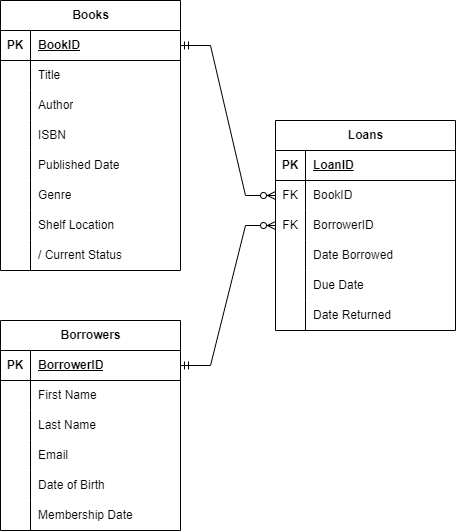

The diagram above was exported from draw.io. Its source (the exported page's mxGraphModel, read from the mxfile embedded in the PNG):
<mxGraphModel dx="1434" dy="884" grid="1" gridSize="10" guides="1" tooltips="1" connect="1" arrows="1" fold="1" page="1" pageScale="1" pageWidth="850" pageHeight="1100" math="0" shadow="0" extFonts="Permanent Marker^https://fonts.googleapis.com/css?family=Permanent+Marker">
  <root>
    <mxCell id="0" />
    <mxCell id="1" parent="0" />
    <mxCell id="6yI4Ty7hzJfMrv7OWKBQ-1" value="Books" style="shape=table;startSize=30;container=1;collapsible=1;childLayout=tableLayout;fixedRows=1;rowLines=0;fontStyle=1;align=center;resizeLast=1;html=1;" parent="1" vertex="1">
      <mxGeometry x="240" y="270" width="180" height="270" as="geometry" />
    </mxCell>
    <mxCell id="6yI4Ty7hzJfMrv7OWKBQ-2" value="" style="shape=tableRow;horizontal=0;startSize=0;swimlaneHead=0;swimlaneBody=0;fillColor=none;collapsible=0;dropTarget=0;points=[[0,0.5],[1,0.5]];portConstraint=eastwest;top=0;left=0;right=0;bottom=1;" parent="6yI4Ty7hzJfMrv7OWKBQ-1" vertex="1">
      <mxGeometry y="30" width="180" height="30" as="geometry" />
    </mxCell>
    <mxCell id="6yI4Ty7hzJfMrv7OWKBQ-3" value="PK" style="shape=partialRectangle;connectable=0;fillColor=none;top=0;left=0;bottom=0;right=0;fontStyle=1;overflow=hidden;whiteSpace=wrap;html=1;" parent="6yI4Ty7hzJfMrv7OWKBQ-2" vertex="1">
      <mxGeometry width="30" height="30" as="geometry">
        <mxRectangle width="30" height="30" as="alternateBounds" />
      </mxGeometry>
    </mxCell>
    <mxCell id="6yI4Ty7hzJfMrv7OWKBQ-4" value="BookID" style="shape=partialRectangle;connectable=0;fillColor=none;top=0;left=0;bottom=0;right=0;align=left;spacingLeft=6;fontStyle=5;overflow=hidden;whiteSpace=wrap;html=1;" parent="6yI4Ty7hzJfMrv7OWKBQ-2" vertex="1">
      <mxGeometry x="30" width="150" height="30" as="geometry">
        <mxRectangle width="150" height="30" as="alternateBounds" />
      </mxGeometry>
    </mxCell>
    <mxCell id="6yI4Ty7hzJfMrv7OWKBQ-5" value="" style="shape=tableRow;horizontal=0;startSize=0;swimlaneHead=0;swimlaneBody=0;fillColor=none;collapsible=0;dropTarget=0;points=[[0,0.5],[1,0.5]];portConstraint=eastwest;top=0;left=0;right=0;bottom=0;" parent="6yI4Ty7hzJfMrv7OWKBQ-1" vertex="1">
      <mxGeometry y="60" width="180" height="30" as="geometry" />
    </mxCell>
    <mxCell id="6yI4Ty7hzJfMrv7OWKBQ-6" value="" style="shape=partialRectangle;connectable=0;fillColor=none;top=0;left=0;bottom=0;right=0;editable=1;overflow=hidden;whiteSpace=wrap;html=1;" parent="6yI4Ty7hzJfMrv7OWKBQ-5" vertex="1">
      <mxGeometry width="30" height="30" as="geometry">
        <mxRectangle width="30" height="30" as="alternateBounds" />
      </mxGeometry>
    </mxCell>
    <mxCell id="6yI4Ty7hzJfMrv7OWKBQ-7" value="Title" style="shape=partialRectangle;connectable=0;fillColor=none;top=0;left=0;bottom=0;right=0;align=left;spacingLeft=6;overflow=hidden;whiteSpace=wrap;html=1;" parent="6yI4Ty7hzJfMrv7OWKBQ-5" vertex="1">
      <mxGeometry x="30" width="150" height="30" as="geometry">
        <mxRectangle width="150" height="30" as="alternateBounds" />
      </mxGeometry>
    </mxCell>
    <mxCell id="6yI4Ty7hzJfMrv7OWKBQ-8" value="" style="shape=tableRow;horizontal=0;startSize=0;swimlaneHead=0;swimlaneBody=0;fillColor=none;collapsible=0;dropTarget=0;points=[[0,0.5],[1,0.5]];portConstraint=eastwest;top=0;left=0;right=0;bottom=0;" parent="6yI4Ty7hzJfMrv7OWKBQ-1" vertex="1">
      <mxGeometry y="90" width="180" height="30" as="geometry" />
    </mxCell>
    <mxCell id="6yI4Ty7hzJfMrv7OWKBQ-9" value="" style="shape=partialRectangle;connectable=0;fillColor=none;top=0;left=0;bottom=0;right=0;editable=1;overflow=hidden;whiteSpace=wrap;html=1;" parent="6yI4Ty7hzJfMrv7OWKBQ-8" vertex="1">
      <mxGeometry width="30" height="30" as="geometry">
        <mxRectangle width="30" height="30" as="alternateBounds" />
      </mxGeometry>
    </mxCell>
    <mxCell id="6yI4Ty7hzJfMrv7OWKBQ-10" value="Author" style="shape=partialRectangle;connectable=0;fillColor=none;top=0;left=0;bottom=0;right=0;align=left;spacingLeft=6;overflow=hidden;whiteSpace=wrap;html=1;" parent="6yI4Ty7hzJfMrv7OWKBQ-8" vertex="1">
      <mxGeometry x="30" width="150" height="30" as="geometry">
        <mxRectangle width="150" height="30" as="alternateBounds" />
      </mxGeometry>
    </mxCell>
    <mxCell id="6yI4Ty7hzJfMrv7OWKBQ-11" value="" style="shape=tableRow;horizontal=0;startSize=0;swimlaneHead=0;swimlaneBody=0;fillColor=none;collapsible=0;dropTarget=0;points=[[0,0.5],[1,0.5]];portConstraint=eastwest;top=0;left=0;right=0;bottom=0;" parent="6yI4Ty7hzJfMrv7OWKBQ-1" vertex="1">
      <mxGeometry y="120" width="180" height="30" as="geometry" />
    </mxCell>
    <mxCell id="6yI4Ty7hzJfMrv7OWKBQ-12" value="" style="shape=partialRectangle;connectable=0;fillColor=none;top=0;left=0;bottom=0;right=0;editable=1;overflow=hidden;whiteSpace=wrap;html=1;" parent="6yI4Ty7hzJfMrv7OWKBQ-11" vertex="1">
      <mxGeometry width="30" height="30" as="geometry">
        <mxRectangle width="30" height="30" as="alternateBounds" />
      </mxGeometry>
    </mxCell>
    <mxCell id="6yI4Ty7hzJfMrv7OWKBQ-13" value="ISBN" style="shape=partialRectangle;connectable=0;fillColor=none;top=0;left=0;bottom=0;right=0;align=left;spacingLeft=6;overflow=hidden;whiteSpace=wrap;html=1;" parent="6yI4Ty7hzJfMrv7OWKBQ-11" vertex="1">
      <mxGeometry x="30" width="150" height="30" as="geometry">
        <mxRectangle width="150" height="30" as="alternateBounds" />
      </mxGeometry>
    </mxCell>
    <mxCell id="6yI4Ty7hzJfMrv7OWKBQ-14" value="" style="shape=tableRow;horizontal=0;startSize=0;swimlaneHead=0;swimlaneBody=0;fillColor=none;collapsible=0;dropTarget=0;points=[[0,0.5],[1,0.5]];portConstraint=eastwest;top=0;left=0;right=0;bottom=0;" parent="6yI4Ty7hzJfMrv7OWKBQ-1" vertex="1">
      <mxGeometry y="150" width="180" height="30" as="geometry" />
    </mxCell>
    <mxCell id="6yI4Ty7hzJfMrv7OWKBQ-15" value="" style="shape=partialRectangle;connectable=0;fillColor=none;top=0;left=0;bottom=0;right=0;editable=1;overflow=hidden;whiteSpace=wrap;html=1;" parent="6yI4Ty7hzJfMrv7OWKBQ-14" vertex="1">
      <mxGeometry width="30" height="30" as="geometry">
        <mxRectangle width="30" height="30" as="alternateBounds" />
      </mxGeometry>
    </mxCell>
    <mxCell id="6yI4Ty7hzJfMrv7OWKBQ-16" value="Published Date" style="shape=partialRectangle;connectable=0;fillColor=none;top=0;left=0;bottom=0;right=0;align=left;spacingLeft=6;overflow=hidden;whiteSpace=wrap;html=1;" parent="6yI4Ty7hzJfMrv7OWKBQ-14" vertex="1">
      <mxGeometry x="30" width="150" height="30" as="geometry">
        <mxRectangle width="150" height="30" as="alternateBounds" />
      </mxGeometry>
    </mxCell>
    <mxCell id="6yI4Ty7hzJfMrv7OWKBQ-17" value="" style="shape=tableRow;horizontal=0;startSize=0;swimlaneHead=0;swimlaneBody=0;fillColor=none;collapsible=0;dropTarget=0;points=[[0,0.5],[1,0.5]];portConstraint=eastwest;top=0;left=0;right=0;bottom=0;" parent="6yI4Ty7hzJfMrv7OWKBQ-1" vertex="1">
      <mxGeometry y="180" width="180" height="30" as="geometry" />
    </mxCell>
    <mxCell id="6yI4Ty7hzJfMrv7OWKBQ-18" value="" style="shape=partialRectangle;connectable=0;fillColor=none;top=0;left=0;bottom=0;right=0;editable=1;overflow=hidden;whiteSpace=wrap;html=1;" parent="6yI4Ty7hzJfMrv7OWKBQ-17" vertex="1">
      <mxGeometry width="30" height="30" as="geometry">
        <mxRectangle width="30" height="30" as="alternateBounds" />
      </mxGeometry>
    </mxCell>
    <mxCell id="6yI4Ty7hzJfMrv7OWKBQ-19" value="Genre" style="shape=partialRectangle;connectable=0;fillColor=none;top=0;left=0;bottom=0;right=0;align=left;spacingLeft=6;overflow=hidden;whiteSpace=wrap;html=1;" parent="6yI4Ty7hzJfMrv7OWKBQ-17" vertex="1">
      <mxGeometry x="30" width="150" height="30" as="geometry">
        <mxRectangle width="150" height="30" as="alternateBounds" />
      </mxGeometry>
    </mxCell>
    <mxCell id="6yI4Ty7hzJfMrv7OWKBQ-20" value="" style="shape=tableRow;horizontal=0;startSize=0;swimlaneHead=0;swimlaneBody=0;fillColor=none;collapsible=0;dropTarget=0;points=[[0,0.5],[1,0.5]];portConstraint=eastwest;top=0;left=0;right=0;bottom=0;" parent="6yI4Ty7hzJfMrv7OWKBQ-1" vertex="1">
      <mxGeometry y="210" width="180" height="30" as="geometry" />
    </mxCell>
    <mxCell id="6yI4Ty7hzJfMrv7OWKBQ-21" value="" style="shape=partialRectangle;connectable=0;fillColor=none;top=0;left=0;bottom=0;right=0;editable=1;overflow=hidden;whiteSpace=wrap;html=1;" parent="6yI4Ty7hzJfMrv7OWKBQ-20" vertex="1">
      <mxGeometry width="30" height="30" as="geometry">
        <mxRectangle width="30" height="30" as="alternateBounds" />
      </mxGeometry>
    </mxCell>
    <mxCell id="6yI4Ty7hzJfMrv7OWKBQ-22" value="Shelf Location" style="shape=partialRectangle;connectable=0;fillColor=none;top=0;left=0;bottom=0;right=0;align=left;spacingLeft=6;overflow=hidden;whiteSpace=wrap;html=1;" parent="6yI4Ty7hzJfMrv7OWKBQ-20" vertex="1">
      <mxGeometry x="30" width="150" height="30" as="geometry">
        <mxRectangle width="150" height="30" as="alternateBounds" />
      </mxGeometry>
    </mxCell>
    <mxCell id="6yI4Ty7hzJfMrv7OWKBQ-23" value="" style="shape=tableRow;horizontal=0;startSize=0;swimlaneHead=0;swimlaneBody=0;fillColor=none;collapsible=0;dropTarget=0;points=[[0,0.5],[1,0.5]];portConstraint=eastwest;top=0;left=0;right=0;bottom=0;" parent="6yI4Ty7hzJfMrv7OWKBQ-1" vertex="1">
      <mxGeometry y="240" width="180" height="30" as="geometry" />
    </mxCell>
    <mxCell id="6yI4Ty7hzJfMrv7OWKBQ-24" value="" style="shape=partialRectangle;connectable=0;fillColor=none;top=0;left=0;bottom=0;right=0;editable=1;overflow=hidden;whiteSpace=wrap;html=1;" parent="6yI4Ty7hzJfMrv7OWKBQ-23" vertex="1">
      <mxGeometry width="30" height="30" as="geometry">
        <mxRectangle width="30" height="30" as="alternateBounds" />
      </mxGeometry>
    </mxCell>
    <mxCell id="6yI4Ty7hzJfMrv7OWKBQ-25" value="/ Current Status" style="shape=partialRectangle;connectable=0;fillColor=none;top=0;left=0;bottom=0;right=0;align=left;spacingLeft=6;overflow=hidden;whiteSpace=wrap;html=1;" parent="6yI4Ty7hzJfMrv7OWKBQ-23" vertex="1">
      <mxGeometry x="30" width="150" height="30" as="geometry">
        <mxRectangle width="150" height="30" as="alternateBounds" />
      </mxGeometry>
    </mxCell>
    <mxCell id="6yI4Ty7hzJfMrv7OWKBQ-26" value="Loans" style="shape=table;startSize=30;container=1;collapsible=1;childLayout=tableLayout;fixedRows=1;rowLines=0;fontStyle=1;align=center;resizeLast=1;html=1;" parent="1" vertex="1">
      <mxGeometry x="515" y="390" width="180" height="210" as="geometry" />
    </mxCell>
    <mxCell id="6yI4Ty7hzJfMrv7OWKBQ-27" value="" style="shape=tableRow;horizontal=0;startSize=0;swimlaneHead=0;swimlaneBody=0;fillColor=none;collapsible=0;dropTarget=0;points=[[0,0.5],[1,0.5]];portConstraint=eastwest;top=0;left=0;right=0;bottom=1;" parent="6yI4Ty7hzJfMrv7OWKBQ-26" vertex="1">
      <mxGeometry y="30" width="180" height="30" as="geometry" />
    </mxCell>
    <mxCell id="6yI4Ty7hzJfMrv7OWKBQ-28" value="PK" style="shape=partialRectangle;connectable=0;fillColor=none;top=0;left=0;bottom=0;right=0;fontStyle=1;overflow=hidden;whiteSpace=wrap;html=1;" parent="6yI4Ty7hzJfMrv7OWKBQ-27" vertex="1">
      <mxGeometry width="30" height="30" as="geometry">
        <mxRectangle width="30" height="30" as="alternateBounds" />
      </mxGeometry>
    </mxCell>
    <mxCell id="6yI4Ty7hzJfMrv7OWKBQ-29" value="LoanID" style="shape=partialRectangle;connectable=0;fillColor=none;top=0;left=0;bottom=0;right=0;align=left;spacingLeft=6;fontStyle=5;overflow=hidden;whiteSpace=wrap;html=1;" parent="6yI4Ty7hzJfMrv7OWKBQ-27" vertex="1">
      <mxGeometry x="30" width="150" height="30" as="geometry">
        <mxRectangle width="150" height="30" as="alternateBounds" />
      </mxGeometry>
    </mxCell>
    <mxCell id="6yI4Ty7hzJfMrv7OWKBQ-30" value="" style="shape=tableRow;horizontal=0;startSize=0;swimlaneHead=0;swimlaneBody=0;fillColor=none;collapsible=0;dropTarget=0;points=[[0,0.5],[1,0.5]];portConstraint=eastwest;top=0;left=0;right=0;bottom=0;" parent="6yI4Ty7hzJfMrv7OWKBQ-26" vertex="1">
      <mxGeometry y="60" width="180" height="30" as="geometry" />
    </mxCell>
    <mxCell id="6yI4Ty7hzJfMrv7OWKBQ-31" value="FK" style="shape=partialRectangle;connectable=0;fillColor=none;top=0;left=0;bottom=0;right=0;editable=1;overflow=hidden;whiteSpace=wrap;html=1;" parent="6yI4Ty7hzJfMrv7OWKBQ-30" vertex="1">
      <mxGeometry width="30" height="30" as="geometry">
        <mxRectangle width="30" height="30" as="alternateBounds" />
      </mxGeometry>
    </mxCell>
    <mxCell id="6yI4Ty7hzJfMrv7OWKBQ-32" value="BookID" style="shape=partialRectangle;connectable=0;fillColor=none;top=0;left=0;bottom=0;right=0;align=left;spacingLeft=6;overflow=hidden;whiteSpace=wrap;html=1;" parent="6yI4Ty7hzJfMrv7OWKBQ-30" vertex="1">
      <mxGeometry x="30" width="150" height="30" as="geometry">
        <mxRectangle width="150" height="30" as="alternateBounds" />
      </mxGeometry>
    </mxCell>
    <mxCell id="6yI4Ty7hzJfMrv7OWKBQ-33" value="" style="shape=tableRow;horizontal=0;startSize=0;swimlaneHead=0;swimlaneBody=0;fillColor=none;collapsible=0;dropTarget=0;points=[[0,0.5],[1,0.5]];portConstraint=eastwest;top=0;left=0;right=0;bottom=0;" parent="6yI4Ty7hzJfMrv7OWKBQ-26" vertex="1">
      <mxGeometry y="90" width="180" height="30" as="geometry" />
    </mxCell>
    <mxCell id="6yI4Ty7hzJfMrv7OWKBQ-34" value="FK" style="shape=partialRectangle;connectable=0;fillColor=none;top=0;left=0;bottom=0;right=0;editable=1;overflow=hidden;whiteSpace=wrap;html=1;" parent="6yI4Ty7hzJfMrv7OWKBQ-33" vertex="1">
      <mxGeometry width="30" height="30" as="geometry">
        <mxRectangle width="30" height="30" as="alternateBounds" />
      </mxGeometry>
    </mxCell>
    <mxCell id="6yI4Ty7hzJfMrv7OWKBQ-35" value="BorrowerID" style="shape=partialRectangle;connectable=0;fillColor=none;top=0;left=0;bottom=0;right=0;align=left;spacingLeft=6;overflow=hidden;whiteSpace=wrap;html=1;" parent="6yI4Ty7hzJfMrv7OWKBQ-33" vertex="1">
      <mxGeometry x="30" width="150" height="30" as="geometry">
        <mxRectangle width="150" height="30" as="alternateBounds" />
      </mxGeometry>
    </mxCell>
    <mxCell id="6yI4Ty7hzJfMrv7OWKBQ-36" value="" style="shape=tableRow;horizontal=0;startSize=0;swimlaneHead=0;swimlaneBody=0;fillColor=none;collapsible=0;dropTarget=0;points=[[0,0.5],[1,0.5]];portConstraint=eastwest;top=0;left=0;right=0;bottom=0;" parent="6yI4Ty7hzJfMrv7OWKBQ-26" vertex="1">
      <mxGeometry y="120" width="180" height="30" as="geometry" />
    </mxCell>
    <mxCell id="6yI4Ty7hzJfMrv7OWKBQ-37" value="" style="shape=partialRectangle;connectable=0;fillColor=none;top=0;left=0;bottom=0;right=0;editable=1;overflow=hidden;whiteSpace=wrap;html=1;" parent="6yI4Ty7hzJfMrv7OWKBQ-36" vertex="1">
      <mxGeometry width="30" height="30" as="geometry">
        <mxRectangle width="30" height="30" as="alternateBounds" />
      </mxGeometry>
    </mxCell>
    <mxCell id="6yI4Ty7hzJfMrv7OWKBQ-38" value="Date Borrowed" style="shape=partialRectangle;connectable=0;fillColor=none;top=0;left=0;bottom=0;right=0;align=left;spacingLeft=6;overflow=hidden;whiteSpace=wrap;html=1;" parent="6yI4Ty7hzJfMrv7OWKBQ-36" vertex="1">
      <mxGeometry x="30" width="150" height="30" as="geometry">
        <mxRectangle width="150" height="30" as="alternateBounds" />
      </mxGeometry>
    </mxCell>
    <mxCell id="6yI4Ty7hzJfMrv7OWKBQ-39" value="" style="shape=tableRow;horizontal=0;startSize=0;swimlaneHead=0;swimlaneBody=0;fillColor=none;collapsible=0;dropTarget=0;points=[[0,0.5],[1,0.5]];portConstraint=eastwest;top=0;left=0;right=0;bottom=0;" parent="6yI4Ty7hzJfMrv7OWKBQ-26" vertex="1">
      <mxGeometry y="150" width="180" height="30" as="geometry" />
    </mxCell>
    <mxCell id="6yI4Ty7hzJfMrv7OWKBQ-40" value="" style="shape=partialRectangle;connectable=0;fillColor=none;top=0;left=0;bottom=0;right=0;editable=1;overflow=hidden;whiteSpace=wrap;html=1;" parent="6yI4Ty7hzJfMrv7OWKBQ-39" vertex="1">
      <mxGeometry width="30" height="30" as="geometry">
        <mxRectangle width="30" height="30" as="alternateBounds" />
      </mxGeometry>
    </mxCell>
    <mxCell id="6yI4Ty7hzJfMrv7OWKBQ-41" value="Due Date" style="shape=partialRectangle;connectable=0;fillColor=none;top=0;left=0;bottom=0;right=0;align=left;spacingLeft=6;overflow=hidden;whiteSpace=wrap;html=1;" parent="6yI4Ty7hzJfMrv7OWKBQ-39" vertex="1">
      <mxGeometry x="30" width="150" height="30" as="geometry">
        <mxRectangle width="150" height="30" as="alternateBounds" />
      </mxGeometry>
    </mxCell>
    <mxCell id="6yI4Ty7hzJfMrv7OWKBQ-42" value="" style="shape=tableRow;horizontal=0;startSize=0;swimlaneHead=0;swimlaneBody=0;fillColor=none;collapsible=0;dropTarget=0;points=[[0,0.5],[1,0.5]];portConstraint=eastwest;top=0;left=0;right=0;bottom=0;" parent="6yI4Ty7hzJfMrv7OWKBQ-26" vertex="1">
      <mxGeometry y="180" width="180" height="30" as="geometry" />
    </mxCell>
    <mxCell id="6yI4Ty7hzJfMrv7OWKBQ-43" value="" style="shape=partialRectangle;connectable=0;fillColor=none;top=0;left=0;bottom=0;right=0;editable=1;overflow=hidden;whiteSpace=wrap;html=1;" parent="6yI4Ty7hzJfMrv7OWKBQ-42" vertex="1">
      <mxGeometry width="30" height="30" as="geometry">
        <mxRectangle width="30" height="30" as="alternateBounds" />
      </mxGeometry>
    </mxCell>
    <mxCell id="6yI4Ty7hzJfMrv7OWKBQ-44" value="Date Returned" style="shape=partialRectangle;connectable=0;fillColor=none;top=0;left=0;bottom=0;right=0;align=left;spacingLeft=6;overflow=hidden;whiteSpace=wrap;html=1;" parent="6yI4Ty7hzJfMrv7OWKBQ-42" vertex="1">
      <mxGeometry x="30" width="150" height="30" as="geometry">
        <mxRectangle width="150" height="30" as="alternateBounds" />
      </mxGeometry>
    </mxCell>
    <mxCell id="6yI4Ty7hzJfMrv7OWKBQ-52" value="" style="edgeStyle=entityRelationEdgeStyle;fontSize=12;html=1;endArrow=ERzeroToMany;startArrow=ERmandOne;rounded=0;entryX=0;entryY=0.5;entryDx=0;entryDy=0;exitX=1;exitY=0.5;exitDx=0;exitDy=0;" parent="1" source="6yI4Ty7hzJfMrv7OWKBQ-2" target="6yI4Ty7hzJfMrv7OWKBQ-30" edge="1">
      <mxGeometry width="100" height="100" relative="1" as="geometry">
        <mxPoint x="590" y="540" as="sourcePoint" />
        <mxPoint x="690" y="440" as="targetPoint" />
      </mxGeometry>
    </mxCell>
    <mxCell id="6yI4Ty7hzJfMrv7OWKBQ-53" value="Borrowers" style="shape=table;startSize=30;container=1;collapsible=1;childLayout=tableLayout;fixedRows=1;rowLines=0;fontStyle=1;align=center;resizeLast=1;html=1;" parent="1" vertex="1">
      <mxGeometry x="240" y="590" width="180" height="210" as="geometry" />
    </mxCell>
    <mxCell id="6yI4Ty7hzJfMrv7OWKBQ-54" value="" style="shape=tableRow;horizontal=0;startSize=0;swimlaneHead=0;swimlaneBody=0;fillColor=none;collapsible=0;dropTarget=0;points=[[0,0.5],[1,0.5]];portConstraint=eastwest;top=0;left=0;right=0;bottom=1;" parent="6yI4Ty7hzJfMrv7OWKBQ-53" vertex="1">
      <mxGeometry y="30" width="180" height="30" as="geometry" />
    </mxCell>
    <mxCell id="6yI4Ty7hzJfMrv7OWKBQ-55" value="PK" style="shape=partialRectangle;connectable=0;fillColor=none;top=0;left=0;bottom=0;right=0;fontStyle=1;overflow=hidden;whiteSpace=wrap;html=1;" parent="6yI4Ty7hzJfMrv7OWKBQ-54" vertex="1">
      <mxGeometry width="30" height="30" as="geometry">
        <mxRectangle width="30" height="30" as="alternateBounds" />
      </mxGeometry>
    </mxCell>
    <mxCell id="6yI4Ty7hzJfMrv7OWKBQ-56" value="BorrowerID" style="shape=partialRectangle;connectable=0;fillColor=none;top=0;left=0;bottom=0;right=0;align=left;spacingLeft=6;fontStyle=5;overflow=hidden;whiteSpace=wrap;html=1;" parent="6yI4Ty7hzJfMrv7OWKBQ-54" vertex="1">
      <mxGeometry x="30" width="150" height="30" as="geometry">
        <mxRectangle width="150" height="30" as="alternateBounds" />
      </mxGeometry>
    </mxCell>
    <mxCell id="6yI4Ty7hzJfMrv7OWKBQ-57" value="" style="shape=tableRow;horizontal=0;startSize=0;swimlaneHead=0;swimlaneBody=0;fillColor=none;collapsible=0;dropTarget=0;points=[[0,0.5],[1,0.5]];portConstraint=eastwest;top=0;left=0;right=0;bottom=0;" parent="6yI4Ty7hzJfMrv7OWKBQ-53" vertex="1">
      <mxGeometry y="60" width="180" height="30" as="geometry" />
    </mxCell>
    <mxCell id="6yI4Ty7hzJfMrv7OWKBQ-58" value="" style="shape=partialRectangle;connectable=0;fillColor=none;top=0;left=0;bottom=0;right=0;editable=1;overflow=hidden;whiteSpace=wrap;html=1;" parent="6yI4Ty7hzJfMrv7OWKBQ-57" vertex="1">
      <mxGeometry width="30" height="30" as="geometry">
        <mxRectangle width="30" height="30" as="alternateBounds" />
      </mxGeometry>
    </mxCell>
    <mxCell id="6yI4Ty7hzJfMrv7OWKBQ-59" value="First Name" style="shape=partialRectangle;connectable=0;fillColor=none;top=0;left=0;bottom=0;right=0;align=left;spacingLeft=6;overflow=hidden;whiteSpace=wrap;html=1;" parent="6yI4Ty7hzJfMrv7OWKBQ-57" vertex="1">
      <mxGeometry x="30" width="150" height="30" as="geometry">
        <mxRectangle width="150" height="30" as="alternateBounds" />
      </mxGeometry>
    </mxCell>
    <mxCell id="6yI4Ty7hzJfMrv7OWKBQ-60" value="" style="shape=tableRow;horizontal=0;startSize=0;swimlaneHead=0;swimlaneBody=0;fillColor=none;collapsible=0;dropTarget=0;points=[[0,0.5],[1,0.5]];portConstraint=eastwest;top=0;left=0;right=0;bottom=0;" parent="6yI4Ty7hzJfMrv7OWKBQ-53" vertex="1">
      <mxGeometry y="90" width="180" height="30" as="geometry" />
    </mxCell>
    <mxCell id="6yI4Ty7hzJfMrv7OWKBQ-61" value="" style="shape=partialRectangle;connectable=0;fillColor=none;top=0;left=0;bottom=0;right=0;editable=1;overflow=hidden;whiteSpace=wrap;html=1;" parent="6yI4Ty7hzJfMrv7OWKBQ-60" vertex="1">
      <mxGeometry width="30" height="30" as="geometry">
        <mxRectangle width="30" height="30" as="alternateBounds" />
      </mxGeometry>
    </mxCell>
    <mxCell id="6yI4Ty7hzJfMrv7OWKBQ-62" value="Last Name" style="shape=partialRectangle;connectable=0;fillColor=none;top=0;left=0;bottom=0;right=0;align=left;spacingLeft=6;overflow=hidden;whiteSpace=wrap;html=1;" parent="6yI4Ty7hzJfMrv7OWKBQ-60" vertex="1">
      <mxGeometry x="30" width="150" height="30" as="geometry">
        <mxRectangle width="150" height="30" as="alternateBounds" />
      </mxGeometry>
    </mxCell>
    <mxCell id="6yI4Ty7hzJfMrv7OWKBQ-63" value="" style="shape=tableRow;horizontal=0;startSize=0;swimlaneHead=0;swimlaneBody=0;fillColor=none;collapsible=0;dropTarget=0;points=[[0,0.5],[1,0.5]];portConstraint=eastwest;top=0;left=0;right=0;bottom=0;" parent="6yI4Ty7hzJfMrv7OWKBQ-53" vertex="1">
      <mxGeometry y="120" width="180" height="30" as="geometry" />
    </mxCell>
    <mxCell id="6yI4Ty7hzJfMrv7OWKBQ-64" value="" style="shape=partialRectangle;connectable=0;fillColor=none;top=0;left=0;bottom=0;right=0;editable=1;overflow=hidden;whiteSpace=wrap;html=1;" parent="6yI4Ty7hzJfMrv7OWKBQ-63" vertex="1">
      <mxGeometry width="30" height="30" as="geometry">
        <mxRectangle width="30" height="30" as="alternateBounds" />
      </mxGeometry>
    </mxCell>
    <mxCell id="6yI4Ty7hzJfMrv7OWKBQ-65" value="Email" style="shape=partialRectangle;connectable=0;fillColor=none;top=0;left=0;bottom=0;right=0;align=left;spacingLeft=6;overflow=hidden;whiteSpace=wrap;html=1;" parent="6yI4Ty7hzJfMrv7OWKBQ-63" vertex="1">
      <mxGeometry x="30" width="150" height="30" as="geometry">
        <mxRectangle width="150" height="30" as="alternateBounds" />
      </mxGeometry>
    </mxCell>
    <mxCell id="6yI4Ty7hzJfMrv7OWKBQ-66" value="" style="shape=tableRow;horizontal=0;startSize=0;swimlaneHead=0;swimlaneBody=0;fillColor=none;collapsible=0;dropTarget=0;points=[[0,0.5],[1,0.5]];portConstraint=eastwest;top=0;left=0;right=0;bottom=0;" parent="6yI4Ty7hzJfMrv7OWKBQ-53" vertex="1">
      <mxGeometry y="150" width="180" height="30" as="geometry" />
    </mxCell>
    <mxCell id="6yI4Ty7hzJfMrv7OWKBQ-67" value="" style="shape=partialRectangle;connectable=0;fillColor=none;top=0;left=0;bottom=0;right=0;editable=1;overflow=hidden;whiteSpace=wrap;html=1;" parent="6yI4Ty7hzJfMrv7OWKBQ-66" vertex="1">
      <mxGeometry width="30" height="30" as="geometry">
        <mxRectangle width="30" height="30" as="alternateBounds" />
      </mxGeometry>
    </mxCell>
    <mxCell id="6yI4Ty7hzJfMrv7OWKBQ-68" value="Date of Birth" style="shape=partialRectangle;connectable=0;fillColor=none;top=0;left=0;bottom=0;right=0;align=left;spacingLeft=6;overflow=hidden;whiteSpace=wrap;html=1;" parent="6yI4Ty7hzJfMrv7OWKBQ-66" vertex="1">
      <mxGeometry x="30" width="150" height="30" as="geometry">
        <mxRectangle width="150" height="30" as="alternateBounds" />
      </mxGeometry>
    </mxCell>
    <mxCell id="6yI4Ty7hzJfMrv7OWKBQ-69" value="" style="shape=tableRow;horizontal=0;startSize=0;swimlaneHead=0;swimlaneBody=0;fillColor=none;collapsible=0;dropTarget=0;points=[[0,0.5],[1,0.5]];portConstraint=eastwest;top=0;left=0;right=0;bottom=0;" parent="6yI4Ty7hzJfMrv7OWKBQ-53" vertex="1">
      <mxGeometry y="180" width="180" height="30" as="geometry" />
    </mxCell>
    <mxCell id="6yI4Ty7hzJfMrv7OWKBQ-70" value="" style="shape=partialRectangle;connectable=0;fillColor=none;top=0;left=0;bottom=0;right=0;editable=1;overflow=hidden;whiteSpace=wrap;html=1;" parent="6yI4Ty7hzJfMrv7OWKBQ-69" vertex="1">
      <mxGeometry width="30" height="30" as="geometry">
        <mxRectangle width="30" height="30" as="alternateBounds" />
      </mxGeometry>
    </mxCell>
    <mxCell id="6yI4Ty7hzJfMrv7OWKBQ-71" value="Membership Date" style="shape=partialRectangle;connectable=0;fillColor=none;top=0;left=0;bottom=0;right=0;align=left;spacingLeft=6;overflow=hidden;whiteSpace=wrap;html=1;" parent="6yI4Ty7hzJfMrv7OWKBQ-69" vertex="1">
      <mxGeometry x="30" width="150" height="30" as="geometry">
        <mxRectangle width="150" height="30" as="alternateBounds" />
      </mxGeometry>
    </mxCell>
    <mxCell id="6yI4Ty7hzJfMrv7OWKBQ-78" value="" style="edgeStyle=entityRelationEdgeStyle;fontSize=12;html=1;endArrow=ERzeroToMany;startArrow=ERmandOne;rounded=0;entryX=0;entryY=0.5;entryDx=0;entryDy=0;exitX=1;exitY=0.5;exitDx=0;exitDy=0;" parent="1" source="6yI4Ty7hzJfMrv7OWKBQ-54" target="6yI4Ty7hzJfMrv7OWKBQ-33" edge="1">
      <mxGeometry width="100" height="100" relative="1" as="geometry">
        <mxPoint x="410" y="325" as="sourcePoint" />
        <mxPoint x="570" y="565" as="targetPoint" />
      </mxGeometry>
    </mxCell>
  </root>
</mxGraphModel>